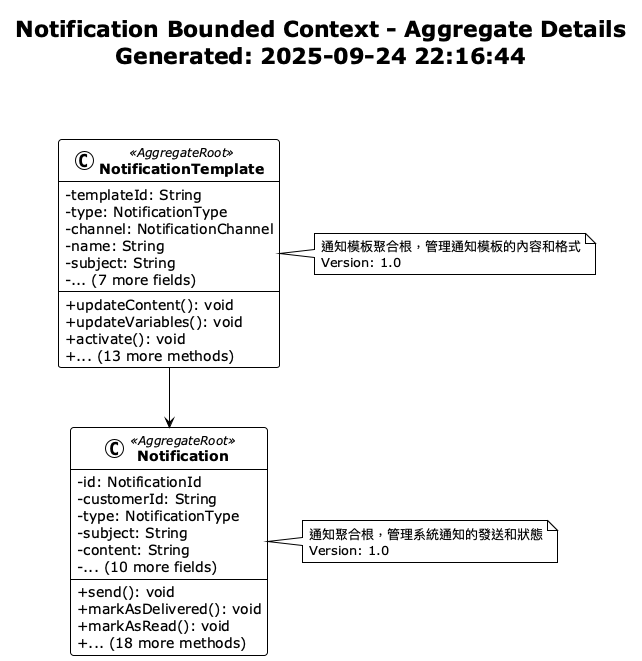

The diagram above was rendered by PlantUML. Its source (embedded in the PNG):
@startuml Notification Aggregate Details
!theme plain
skinparam classAttributeIconSize 0
skinparam classFontStyle bold

title Notification Bounded Context - Aggregate Details\nGenerated: 2025-09-24 22:16:44\n\n

class Notification <<AggregateRoot>> {
  -id: NotificationId
  -customerId: String
  -type: NotificationType
  -subject: String
  -content: String
  -... (10 more fields)
  --
  +send(): void
  +markAsDelivered(): void
  +markAsRead(): void
  +... (18 more methods)
}

note right of Notification
  通知聚合根，管理系統通知的發送和狀態
  Version: 1.0
end note

class NotificationTemplate <<AggregateRoot>> {
  -templateId: String
  -type: NotificationType
  -channel: NotificationChannel
  -name: String
  -subject: String
  -... (7 more fields)
  --
  +updateContent(): void
  +updateVariables(): void
  +activate(): void
  +... (13 more methods)
}

note right of NotificationTemplate
  通知模板聚合根，管理通知模板的內容和格式
  Version: 1.0
end note


' Relationships
NotificationTemplate --> Notification

@enduml